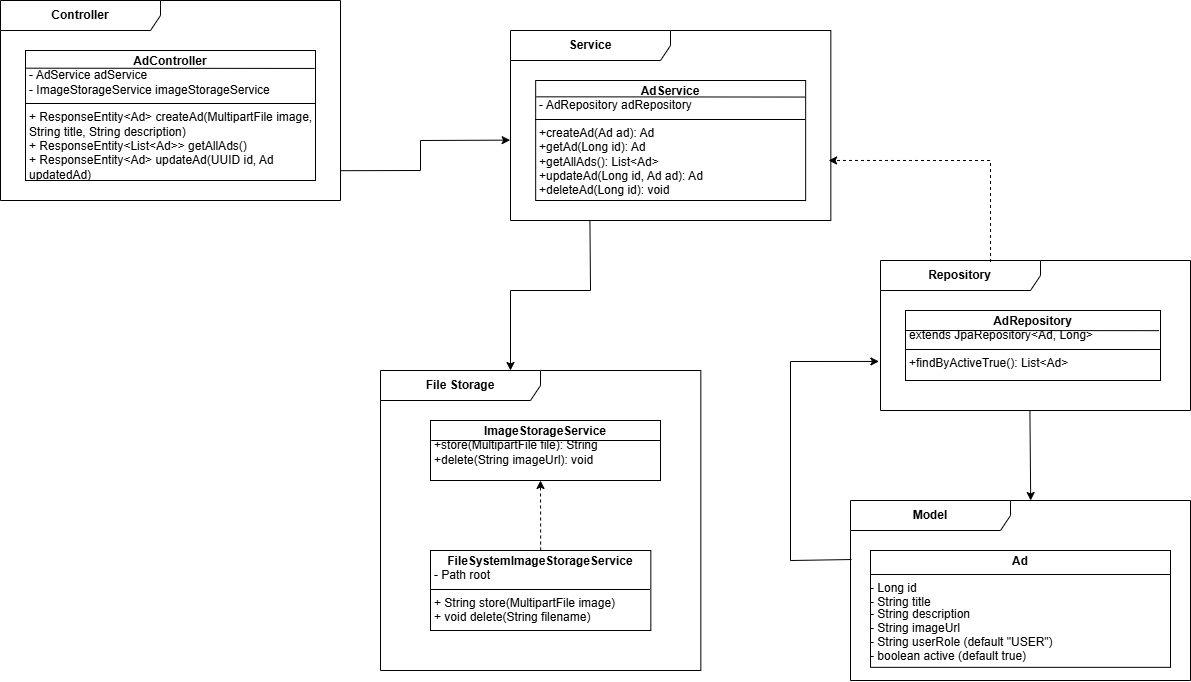

The diagram above was exported from draw.io. Its source (the exported page's mxGraphModel, read from the mxfile embedded in the PNG):
<mxGraphModel dx="1971" dy="958" grid="1" gridSize="10" guides="1" tooltips="1" connect="1" arrows="1" fold="1" page="1" pageScale="1" pageWidth="1654" pageHeight="1169" math="0" shadow="0">
  <root>
    <mxCell id="0" />
    <mxCell id="1" parent="0" />
    <mxCell id="4RwOqCuDP4rm6bH4fNp9-34" value="&lt;b&gt;Controller&lt;/b&gt;" style="shape=umlFrame;whiteSpace=wrap;html=1;pointerEvents=0;recursiveResize=0;container=1;collapsible=0;width=160;" vertex="1" parent="1">
      <mxGeometry x="50" y="40" width="340" height="200" as="geometry" />
    </mxCell>
    <mxCell id="4RwOqCuDP4rm6bH4fNp9-37" value="" style="group" vertex="1" connectable="0" parent="4RwOqCuDP4rm6bH4fNp9-34">
      <mxGeometry x="25" y="50" width="290" height="130" as="geometry" />
    </mxCell>
    <mxCell id="4RwOqCuDP4rm6bH4fNp9-19" value="&lt;p style=&quot;margin: 4px 0px 0px; text-align: center;&quot;&gt;&lt;b&gt;AdController&lt;/b&gt;&lt;/p&gt;&lt;p style=&quot;margin: 0px 0px 0px 4px;&quot;&gt;&lt;span style=&quot;background-color: transparent; color: light-dark(rgb(0, 0, 0), rgb(255, 255, 255));&quot;&gt;- AdService adService&amp;nbsp;&lt;/span&gt;&lt;/p&gt;&lt;p style=&quot;margin: 0px 0px 0px 4px;&quot;&gt;&lt;span style=&quot;background-color: transparent; color: light-dark(rgb(0, 0, 0), rgb(255, 255, 255));&quot;&gt;- ImageStorageService imageStorageService&lt;/span&gt;&lt;/p&gt;&lt;hr style=&quot;border-style: solid;&quot; size=&quot;1&quot;&gt;&lt;p style=&quot;margin: 0px 0px 0px 4px;&quot;&gt;+&amp;nbsp;ResponseEntity&amp;lt;Ad&amp;gt; createAd(MultipartFile image, String title, String description)&lt;/p&gt;&lt;p style=&quot;margin: 0px 0px 0px 4px;&quot;&gt;+ ResponseEntity&amp;lt;List&amp;lt;Ad&amp;gt;&amp;gt; getAllAds()&lt;/p&gt;&lt;p style=&quot;margin: 0px 0px 0px 4px;&quot;&gt;+ ResponseEntity&amp;lt;Ad&amp;gt; updateAd(UUID id, Ad updatedAd)&lt;/p&gt;&lt;p style=&quot;margin: 0px 0px 0px 4px;&quot;&gt;&lt;span style=&quot;background-color: transparent; color: light-dark(rgb(0, 0, 0), rgb(255, 255, 255));&quot;&gt;+ ResponseEntity&amp;lt;Void&amp;gt; deleteAd(UUID id)&lt;/span&gt;&lt;/p&gt;" style="verticalAlign=top;align=left;overflow=fill;html=1;whiteSpace=wrap;" vertex="1" parent="4RwOqCuDP4rm6bH4fNp9-37">
      <mxGeometry width="290" height="130" as="geometry" />
    </mxCell>
    <mxCell id="4RwOqCuDP4rm6bH4fNp9-36" value="" style="endArrow=none;html=1;rounded=0;exitX=0.003;exitY=0.136;exitDx=0;exitDy=0;exitPerimeter=0;entryX=0.997;entryY=0.138;entryDx=0;entryDy=0;entryPerimeter=0;" edge="1" parent="4RwOqCuDP4rm6bH4fNp9-37" source="4RwOqCuDP4rm6bH4fNp9-19" target="4RwOqCuDP4rm6bH4fNp9-19">
      <mxGeometry width="50" height="50" relative="1" as="geometry">
        <mxPoint x="245" y="50" as="sourcePoint" />
        <mxPoint x="295" as="targetPoint" />
      </mxGeometry>
    </mxCell>
    <mxCell id="4RwOqCuDP4rm6bH4fNp9-47" value="" style="group" vertex="1" connectable="0" parent="1">
      <mxGeometry x="930" y="300" width="310" height="150" as="geometry" />
    </mxCell>
    <mxCell id="4RwOqCuDP4rm6bH4fNp9-40" value="&lt;b&gt;Repository&lt;/b&gt;" style="shape=umlFrame;whiteSpace=wrap;html=1;pointerEvents=0;recursiveResize=0;container=0;collapsible=0;width=160;" vertex="1" parent="4RwOqCuDP4rm6bH4fNp9-47">
      <mxGeometry width="310" height="150" as="geometry" />
    </mxCell>
    <mxCell id="4RwOqCuDP4rm6bH4fNp9-42" value="&lt;p style=&quot;margin: 4px 0px 0px; text-align: center;&quot;&gt;&lt;b&gt;AdRepository&lt;/b&gt;&lt;/p&gt;&lt;p style=&quot;margin: 0px 0px 0px 4px;&quot;&gt;&lt;span style=&quot;background-color: transparent; color: light-dark(rgb(0, 0, 0), rgb(255, 255, 255));&quot;&gt;extends JpaRepository&amp;lt;Ad, Long&amp;gt;&lt;/span&gt;&lt;/p&gt;&lt;hr style=&quot;border-style: solid;&quot; size=&quot;1&quot;&gt;&lt;p style=&quot;margin: 0px 0px 0px 4px;&quot;&gt;+findByActiveTrue(): List&amp;lt;Ad&amp;gt;&lt;/p&gt;" style="verticalAlign=top;align=left;overflow=fill;html=1;whiteSpace=wrap;container=0;" vertex="1" parent="4RwOqCuDP4rm6bH4fNp9-47">
      <mxGeometry x="25" y="50" width="255" height="70" as="geometry" />
    </mxCell>
    <mxCell id="4RwOqCuDP4rm6bH4fNp9-43" value="" style="endArrow=none;html=1;rounded=0;exitX=0.003;exitY=0.136;exitDx=0;exitDy=0;exitPerimeter=0;entryX=0.997;entryY=0.138;entryDx=0;entryDy=0;entryPerimeter=0;" edge="1" parent="4RwOqCuDP4rm6bH4fNp9-47">
      <mxGeometry width="50" height="50" relative="1" as="geometry">
        <mxPoint x="25.004999999999995" y="70" as="sourcePoint" />
        <mxPoint x="278.47500000000014" y="70.15999999999997" as="targetPoint" />
      </mxGeometry>
    </mxCell>
    <mxCell id="4RwOqCuDP4rm6bH4fNp9-48" value="&lt;b&gt;Model&lt;/b&gt;" style="shape=umlFrame;whiteSpace=wrap;html=1;pointerEvents=0;recursiveResize=0;container=1;collapsible=0;width=160;" vertex="1" parent="1">
      <mxGeometry x="900" y="540" width="340" height="180" as="geometry" />
    </mxCell>
    <mxCell id="4RwOqCuDP4rm6bH4fNp9-16" value="&lt;p style=&quot;margin:0px;margin-top:4px;text-align:center;&quot;&gt;&lt;b&gt;Ad&lt;/b&gt;&lt;/p&gt;&lt;hr size=&quot;1&quot; style=&quot;border-style:solid;&quot;&gt;&lt;div style=&quot;height:2px;&quot;&gt;- Long id&lt;/div&gt;&lt;div style=&quot;height:2px;&quot;&gt;&lt;br&gt;&lt;/div&gt;&lt;div style=&quot;height:2px;&quot;&gt;&lt;br&gt;&lt;/div&gt;&lt;div style=&quot;height:2px;&quot;&gt;&lt;br&gt;&lt;/div&gt;&lt;div style=&quot;height:2px;&quot;&gt;&lt;br&gt;&lt;/div&gt;&lt;div style=&quot;height:2px;&quot;&gt;&lt;br&gt;&lt;/div&gt;&lt;div style=&quot;height:2px;&quot;&gt;&lt;br&gt;&lt;/div&gt;&lt;div style=&quot;height:2px;&quot;&gt;- String title&lt;/div&gt;&lt;div style=&quot;height:2px;&quot;&gt;&lt;br&gt;&lt;/div&gt;&lt;div style=&quot;height:2px;&quot;&gt;&lt;br&gt;&lt;/div&gt;&lt;div style=&quot;height:2px;&quot;&gt;&lt;br&gt;&lt;/div&gt;&lt;div style=&quot;height:2px;&quot;&gt;&lt;br&gt;&lt;/div&gt;&lt;div style=&quot;height:2px;&quot;&gt;&lt;br&gt;&lt;/div&gt;&lt;div style=&quot;height:2px;&quot;&gt;- String description&lt;/div&gt;&lt;div style=&quot;height:2px;&quot;&gt;&lt;br&gt;&lt;/div&gt;&lt;div style=&quot;height:2px;&quot;&gt;&lt;br&gt;&lt;/div&gt;&lt;div style=&quot;height:2px;&quot;&gt;&lt;br&gt;&lt;/div&gt;&lt;div style=&quot;height:2px;&quot;&gt;&lt;br&gt;&lt;/div&gt;&lt;div style=&quot;height:2px;&quot;&gt;&lt;br&gt;&lt;/div&gt;&lt;div style=&quot;height:2px;&quot;&gt;&lt;br&gt;&lt;/div&gt;&lt;div style=&quot;height:2px;&quot;&gt;- String imageUrl&lt;/div&gt;&lt;div style=&quot;height:2px;&quot;&gt;&lt;br&gt;&lt;/div&gt;&lt;div style=&quot;height:2px;&quot;&gt;&lt;br&gt;&lt;/div&gt;&lt;div style=&quot;height:2px;&quot;&gt;&lt;br&gt;&lt;/div&gt;&lt;div style=&quot;height:2px;&quot;&gt;&lt;br&gt;&lt;/div&gt;&lt;div style=&quot;height:2px;&quot;&gt;&lt;br&gt;&lt;/div&gt;&lt;div style=&quot;height:2px;&quot;&gt;&lt;br&gt;&lt;/div&gt;&lt;div style=&quot;height:2px;&quot;&gt;-&amp;nbsp;&lt;span style=&quot;background-color: transparent; color: light-dark(rgb(0, 0, 0), rgb(255, 255, 255));&quot;&gt;String userRole (default &quot;USER&quot;)&lt;/span&gt;&lt;/div&gt;&lt;div style=&quot;height:2px;&quot;&gt;&lt;span style=&quot;background-color: transparent; color: light-dark(rgb(0, 0, 0), rgb(255, 255, 255));&quot;&gt;&lt;br&gt;&lt;/span&gt;&lt;/div&gt;&lt;div style=&quot;height:2px;&quot;&gt;&lt;span style=&quot;background-color: transparent; color: light-dark(rgb(0, 0, 0), rgb(255, 255, 255));&quot;&gt;&lt;br&gt;&lt;/span&gt;&lt;/div&gt;&lt;div style=&quot;height:2px;&quot;&gt;&lt;span style=&quot;background-color: transparent; color: light-dark(rgb(0, 0, 0), rgb(255, 255, 255));&quot;&gt;&lt;br&gt;&lt;/span&gt;&lt;/div&gt;&lt;div style=&quot;height:2px;&quot;&gt;&lt;span style=&quot;background-color: transparent; color: light-dark(rgb(0, 0, 0), rgb(255, 255, 255));&quot;&gt;&lt;br&gt;&lt;/span&gt;&lt;/div&gt;&lt;div style=&quot;height:2px;&quot;&gt;&lt;span style=&quot;background-color: transparent; color: light-dark(rgb(0, 0, 0), rgb(255, 255, 255));&quot;&gt;&lt;br&gt;&lt;/span&gt;&lt;/div&gt;&lt;div style=&quot;height:2px;&quot;&gt;&lt;span style=&quot;background-color: transparent; color: light-dark(rgb(0, 0, 0), rgb(255, 255, 255));&quot;&gt;&lt;br&gt;&lt;/span&gt;&lt;/div&gt;&lt;div style=&quot;height:2px;&quot;&gt;&lt;span style=&quot;background-color: transparent; color: light-dark(rgb(0, 0, 0), rgb(255, 255, 255));&quot;&gt;-&amp;nbsp;&lt;/span&gt;&lt;span style=&quot;background-color: transparent; color: light-dark(rgb(0, 0, 0), rgb(255, 255, 255));&quot;&gt;boolean active (default true)&lt;/span&gt;&lt;/div&gt;" style="verticalAlign=top;align=left;overflow=fill;html=1;whiteSpace=wrap;container=0;" vertex="1" parent="4RwOqCuDP4rm6bH4fNp9-48">
      <mxGeometry x="20" y="50" width="300" height="116.83" as="geometry" />
    </mxCell>
    <mxCell id="4RwOqCuDP4rm6bH4fNp9-55" value="" style="group" vertex="1" connectable="0" parent="1">
      <mxGeometry x="560" y="70" width="320.34000000000003" height="190" as="geometry" />
    </mxCell>
    <mxCell id="4RwOqCuDP4rm6bH4fNp9-45" value="&lt;b&gt;Service&lt;/b&gt;" style="shape=umlFrame;whiteSpace=wrap;html=1;pointerEvents=0;recursiveResize=0;container=0;collapsible=0;width=160;" vertex="1" parent="4RwOqCuDP4rm6bH4fNp9-55">
      <mxGeometry width="320.34" height="190" as="geometry" />
    </mxCell>
    <mxCell id="4RwOqCuDP4rm6bH4fNp9-50" value="&lt;p style=&quot;margin: 4px 0px 0px; text-align: center;&quot;&gt;&lt;b&gt;AdService&lt;/b&gt;&lt;/p&gt;&lt;p style=&quot;margin: 0px 0px 0px 4px;&quot;&gt;&lt;span style=&quot;background-color: transparent; color: light-dark(rgb(0, 0, 0), rgb(255, 255, 255));&quot;&gt;-&amp;nbsp;&lt;/span&gt;&lt;span style=&quot;background-color: transparent; color: light-dark(rgb(0, 0, 0), rgb(255, 255, 255));&quot;&gt;AdRepository adRepository&lt;/span&gt;&lt;span style=&quot;background-color: transparent; color: light-dark(rgb(0, 0, 0), rgb(255, 255, 255));&quot;&gt;&lt;br&gt;&lt;/span&gt;&lt;/p&gt;&lt;hr style=&quot;border-style: solid;&quot; size=&quot;1&quot;&gt;&lt;p style=&quot;margin: 0px 0px 0px 4px;&quot;&gt;+createAd(Ad ad): Ad&lt;/p&gt;&lt;p style=&quot;margin: 0px 0px 0px 4px;&quot;&gt;+getAd(Long id): Ad&lt;/p&gt;&lt;p style=&quot;margin: 0px 0px 0px 4px;&quot;&gt;+getAllAds(): List&amp;lt;Ad&amp;gt;&lt;/p&gt;&lt;p style=&quot;margin: 0px 0px 0px 4px;&quot;&gt;+updateAd(Long id, Ad ad): Ad&lt;/p&gt;&lt;p style=&quot;margin: 0px 0px 0px 4px;&quot;&gt;+deleteAd(Long id): void&lt;/p&gt;" style="verticalAlign=top;align=left;overflow=fill;html=1;whiteSpace=wrap;container=0;" vertex="1" parent="4RwOqCuDP4rm6bH4fNp9-55">
      <mxGeometry x="25.170000000000016" y="50" width="270" height="120" as="geometry" />
    </mxCell>
    <mxCell id="4RwOqCuDP4rm6bH4fNp9-51" value="" style="endArrow=none;html=1;rounded=0;exitX=0.003;exitY=0.136;exitDx=0;exitDy=0;exitPerimeter=0;entryX=0.997;entryY=0.138;entryDx=0;entryDy=0;entryPerimeter=0;" edge="1" parent="4RwOqCuDP4rm6bH4fNp9-55" source="4RwOqCuDP4rm6bH4fNp9-50" target="4RwOqCuDP4rm6bH4fNp9-50">
      <mxGeometry width="50" height="50" relative="1" as="geometry">
        <mxPoint x="275.34000000000003" y="100" as="sourcePoint" />
        <mxPoint x="325.34000000000003" y="50" as="targetPoint" />
      </mxGeometry>
    </mxCell>
    <mxCell id="4RwOqCuDP4rm6bH4fNp9-64" value="" style="group" vertex="1" connectable="0" parent="1">
      <mxGeometry x="430" y="410" width="320.34" height="300" as="geometry" />
    </mxCell>
    <mxCell id="4RwOqCuDP4rm6bH4fNp9-28" value="&lt;p style=&quot;margin:0px;margin-top:4px;text-align:center;&quot;&gt;&lt;b&gt;FileSystemImageStorageService&lt;/b&gt;&lt;/p&gt;&lt;p style=&quot;margin:0px;margin-left:4px;&quot;&gt;&lt;span style=&quot;background-color: transparent; color: light-dark(rgb(0, 0, 0), rgb(255, 255, 255));&quot;&gt;- Path root&lt;br&gt;&lt;/span&gt;&lt;/p&gt;&lt;hr size=&quot;1&quot; style=&quot;border-style:solid;&quot;&gt;&lt;p style=&quot;margin:0px;margin-left:4px;&quot;&gt;+ String store(MultipartFile image)&lt;/p&gt;&lt;p style=&quot;margin:0px;margin-left:4px;&quot;&gt;+ void delete(String filename)&lt;/p&gt;" style="verticalAlign=top;align=left;overflow=fill;html=1;whiteSpace=wrap;" vertex="1" parent="4RwOqCuDP4rm6bH4fNp9-64">
      <mxGeometry x="50" y="180" width="220.34" height="80" as="geometry" />
    </mxCell>
    <mxCell id="4RwOqCuDP4rm6bH4fNp9-57" value="&lt;b&gt;File Storage&lt;/b&gt;" style="shape=umlFrame;whiteSpace=wrap;html=1;pointerEvents=0;recursiveResize=0;container=0;collapsible=0;width=160;" vertex="1" parent="4RwOqCuDP4rm6bH4fNp9-64">
      <mxGeometry width="320.34" height="300" as="geometry" />
    </mxCell>
    <mxCell id="4RwOqCuDP4rm6bH4fNp9-62" value="" style="group" vertex="1" connectable="0" parent="4RwOqCuDP4rm6bH4fNp9-64">
      <mxGeometry x="50" y="50" width="230" height="60" as="geometry" />
    </mxCell>
    <mxCell id="4RwOqCuDP4rm6bH4fNp9-58" value="&lt;p style=&quot;margin: 4px 0px 0px; text-align: center;&quot;&gt;&lt;b&gt;ImageStorageService&lt;/b&gt;&lt;/p&gt;&lt;p style=&quot;margin: 0px 0px 0px 4px;&quot;&gt;&lt;/p&gt;&lt;p style=&quot;margin: 0px 0px 0px 4px;&quot;&gt;&lt;span style=&quot;background-color: transparent; color: light-dark(rgb(0, 0, 0), rgb(255, 255, 255));&quot;&gt;+store(MultipartFile file): String&lt;/span&gt;&lt;/p&gt;&lt;p style=&quot;margin: 0px 0px 0px 4px;&quot;&gt;+delete(String imageUrl): void&lt;/p&gt;" style="verticalAlign=top;align=left;overflow=fill;html=1;whiteSpace=wrap;container=0;" vertex="1" parent="4RwOqCuDP4rm6bH4fNp9-62">
      <mxGeometry width="230" height="60" as="geometry" />
    </mxCell>
    <mxCell id="4RwOqCuDP4rm6bH4fNp9-59" value="" style="endArrow=none;html=1;rounded=0;exitX=0.003;exitY=0.136;exitDx=0;exitDy=0;exitPerimeter=0;" edge="1" parent="4RwOqCuDP4rm6bH4fNp9-62">
      <mxGeometry width="50" height="50" relative="1" as="geometry">
        <mxPoint x="0.75" y="19.99999999999997" as="sourcePoint" />
        <mxPoint x="230" y="20" as="targetPoint" />
      </mxGeometry>
    </mxCell>
    <mxCell id="4RwOqCuDP4rm6bH4fNp9-63" value="" style="endArrow=classic;html=1;rounded=0;exitX=0.5;exitY=0;exitDx=0;exitDy=0;dashed=1;" edge="1" parent="4RwOqCuDP4rm6bH4fNp9-64" source="4RwOqCuDP4rm6bH4fNp9-28">
      <mxGeometry width="50" height="50" relative="1" as="geometry">
        <mxPoint x="150" y="150" as="sourcePoint" />
        <mxPoint x="160" y="110" as="targetPoint" />
      </mxGeometry>
    </mxCell>
    <mxCell id="4RwOqCuDP4rm6bH4fNp9-65" value="" style="endArrow=classic;html=1;rounded=0;exitX=1.001;exitY=0.851;exitDx=0;exitDy=0;exitPerimeter=0;entryX=-0.001;entryY=0.577;entryDx=0;entryDy=0;entryPerimeter=0;" edge="1" parent="1" source="4RwOqCuDP4rm6bH4fNp9-34" target="4RwOqCuDP4rm6bH4fNp9-45">
      <mxGeometry width="50" height="50" relative="1" as="geometry">
        <mxPoint x="600" y="410" as="sourcePoint" />
        <mxPoint x="650" y="360" as="targetPoint" />
        <Array as="points">
          <mxPoint x="470" y="210" />
          <mxPoint x="470" y="180" />
        </Array>
      </mxGeometry>
    </mxCell>
    <mxCell id="4RwOqCuDP4rm6bH4fNp9-67" value="" style="endArrow=classic;html=1;rounded=0;exitX=0.248;exitY=1.004;exitDx=0;exitDy=0;exitPerimeter=0;" edge="1" parent="1" source="4RwOqCuDP4rm6bH4fNp9-45">
      <mxGeometry width="50" height="50" relative="1" as="geometry">
        <mxPoint x="630" y="600" as="sourcePoint" />
        <mxPoint x="560" y="410" as="targetPoint" />
        <Array as="points">
          <mxPoint x="640" y="330" />
          <mxPoint x="560" y="330" />
        </Array>
      </mxGeometry>
    </mxCell>
    <mxCell id="4RwOqCuDP4rm6bH4fNp9-68" value="" style="endArrow=classic;html=1;rounded=0;entryX=0.53;entryY=0;entryDx=0;entryDy=0;entryPerimeter=0;exitX=0.482;exitY=1.002;exitDx=0;exitDy=0;exitPerimeter=0;" edge="1" parent="1" source="4RwOqCuDP4rm6bH4fNp9-40" target="4RwOqCuDP4rm6bH4fNp9-48">
      <mxGeometry width="50" height="50" relative="1" as="geometry">
        <mxPoint x="1078" y="450" as="sourcePoint" />
        <mxPoint x="1083" y="380" as="targetPoint" />
      </mxGeometry>
    </mxCell>
    <mxCell id="4RwOqCuDP4rm6bH4fNp9-66" value="" style="endArrow=classic;html=1;rounded=0;exitX=0.355;exitY=0.01;exitDx=0;exitDy=0;exitPerimeter=0;entryX=0.993;entryY=0.684;entryDx=0;entryDy=0;entryPerimeter=0;dashed=1;" edge="1" parent="1" source="4RwOqCuDP4rm6bH4fNp9-40" target="4RwOqCuDP4rm6bH4fNp9-45">
      <mxGeometry width="50" height="50" relative="1" as="geometry">
        <mxPoint x="970" y="200" as="sourcePoint" />
        <mxPoint x="1090" y="300" as="targetPoint" />
        <Array as="points">
          <mxPoint x="1040" y="200" />
        </Array>
      </mxGeometry>
    </mxCell>
    <mxCell id="4RwOqCuDP4rm6bH4fNp9-69" value="" style="endArrow=classic;html=1;rounded=0;exitX=0.003;exitY=0.328;exitDx=0;exitDy=0;exitPerimeter=0;entryX=-0.005;entryY=0.673;entryDx=0;entryDy=0;entryPerimeter=0;" edge="1" parent="1" source="4RwOqCuDP4rm6bH4fNp9-48" target="4RwOqCuDP4rm6bH4fNp9-40">
      <mxGeometry width="50" height="50" relative="1" as="geometry">
        <mxPoint x="930" y="260" as="sourcePoint" />
        <mxPoint x="980" y="210" as="targetPoint" />
        <Array as="points">
          <mxPoint x="840" y="600" />
          <mxPoint x="840" y="401" />
        </Array>
      </mxGeometry>
    </mxCell>
  </root>
</mxGraphModel>